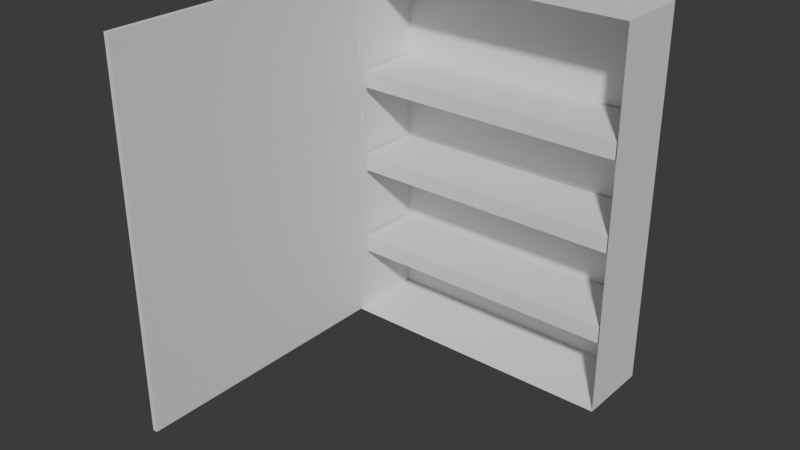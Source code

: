 # Source: shelf_closing.blend  (saved by Blender 5.0.119; exported with 4.5.12 LTS)
import bpy
from mathutils import Matrix  # noqa: F401  (used for matrix-valued properties, if any)

bpy.ops.wm.read_factory_settings(use_empty=True)
scene = bpy.context.scene
scene.name = 'Scene'

# ---- collections
col_collection = bpy.data.collections.new('Collection'); scene.collection.children.link(col_collection)

# ---- world
world_world = bpy.data.worlds.new('World'); scene.world = world_world
world_world.use_nodes = True; world_world.node_tree.nodes.clear()
_N = world_world.node_tree.nodes; _L = world_world.node_tree.links
n0 = _N.new('ShaderNodeOutputWorld'); n0.name = 'World Output'; n0.location = (200, 100)
n1 = _N.new('ShaderNodeBackground'); n1.name = 'Background'; n1.location = (-200, 100)
n1.inputs[0].default_value = (0.05088, 0.05088, 0.05088, 1.0)
_L.new(n1.outputs[0], n0.inputs[0])
n0.is_active_output = True
world_world.color = (0.05088, 0.05088, 0.05088)
world_world.sun_shadow_jitter_overblur = 0.0

# ---- meshes
me_cube_004 = bpy.data.meshes.new('Cube.004')
me_cube_004.from_pydata([(-1.0, -1.0, -1.0), (-1.0, -1.0, 1.0), (-1.0, 1.0, -1.0), (-1.0, 1.0, 1.0), (1.0, -1.0, -1.0), (1.0, -1.0, 1.0), (1.0, 1.0, -1.0), (1.0, 1.0, 1.0), (-1.008, 1.022, -8.708), (-1.008, 1.022, 33.81), (-1.043, 1.074, -9.448), (-1.043, 1.074, 34.55), (0.975, 1.022, -8.708), (0.975, 1.022, 33.81), (1.01, 1.074, -9.448), (1.01, 1.074, 34.55), (0.02229, 1.074, -9.448), (0.02229, 1.074, 34.55), (0.02229, 1.022, -8.708), (0.02229, 1.022, 33.81), (-1.043, -1.141, -9.448), (-1.043, -1.141, 34.55), (1.01, -1.141, 34.55), (1.01, -1.141, -9.448), (0.02229, -1.141, -9.448), (0.02229, -1.141, 34.55), (-1.0, -1.0, 20.28), (-1.0, -1.0, 22.28), (-1.0, 1.0, 20.28), (-1.0, 1.0, 22.28), (1.0, -1.0, 20.28), (1.0, -1.0, 22.28), (1.0, 1.0, 20.28), (1.0, 1.0, 22.28), (-1.0, -1.0, 9.894), (-1.0, -1.0, 11.89), (-1.0, 1.0, 9.894), (-1.0, 1.0, 11.89), (1.0, -1.0, 9.894), (1.0, -1.0, 11.89), (1.0, 1.0, 9.894), (1.0, 1.0, 11.89)], [], [(0, 1, 3, 2), (2, 3, 7, 6), (6, 7, 5, 4), (4, 5, 1, 0), (2, 6, 4, 0), (7, 3, 1, 5), (20, 21, 11, 10), (16, 17, 15, 14), (14, 15, 22, 23), (18, 19, 9, 8), (16, 14, 23, 24), (17, 11, 21, 25), (15, 17, 25, 22), (10, 16, 24, 20), (12, 13, 19, 18), (10, 11, 17, 16), (8, 9, 21, 20), (13, 12, 23, 22), (12, 18, 24, 23), (9, 19, 25, 21), (18, 8, 20, 24), (19, 13, 22, 25), (26, 27, 29, 28), (28, 29, 33, 32), (32, 33, 31, 30), (30, 31, 27, 26), (28, 32, 30, 26), (33, 29, 27, 31), (34, 35, 37, 36), (36, 37, 41, 40), (40, 41, 39, 38), (38, 39, 35, 34), (36, 40, 38, 34), (41, 37, 35, 39)])
_uv = me_cube_004.uv_layers.new(name='UVMap')
_uv.uv.foreach_set('vector', [0.375, 0.0, 0.625, 0.0, 0.625, 0.25, 0.375, 0.25, 0.375, 0.25, 0.625, 0.25, 0.625, 0.5, 0.375, 0.5, 0.375, 0.5, 0.625, 0.5, 0.625, 0.75, 0.375, 0.75, 0.375, 0.75, 0.625, 0.75, 0.625, 1.0, 0.375, 1.0, 0.125, 0.5, 0.375, 0.5, 0.375, 0.75, 0.125, 0.75, 0.625, 0.5, 0.875, 0.5, 0.875, 0.75, 0.625, 0.75, 0.375, 0.0, 0.625, 0.0, 0.625, 0.25, 0.375, 0.25, 0.375, 0.3797, 0.625, 0.3797, 0.625, 0.5, 0.375, 0.5, 0.375, 0.5, 0.625, 0.5, 0.625, 0.75, 0.375, 0.75, 0.3792, 0.8703, 0.6208, 0.8703, 0.6208, 0.9958, 0.3792, 0.9958, 0.2547, 0.5, 0.375, 0.5, 0.375, 0.75, 0.2547, 0.75, 0.7453, 0.5, 0.875, 0.5, 0.875, 0.75, 0.7453, 0.75, 0.625, 0.5, 0.7453, 0.5, 0.7453, 0.75, 0.625, 0.75, 0.125, 0.5, 0.2547, 0.5, 0.2547, 0.75, 0.125, 0.75, 0.3792, 0.7542, 0.6208, 0.7542, 0.6208, 0.8703, 0.3792, 0.8703, 0.375, 0.25, 0.625, 0.25, 0.625, 0.3797, 0.375, 0.3797, 0.3792, 0.9958, 0.6208, 0.9958, 0.625, 1.0, 0.375, 1.0, 0.6208, 0.7542, 0.3792, 0.7542, 0.375, 0.75, 0.625, 0.75, 0.3792, 0.7542, 0.3792, 0.8703, 0.375, 0.8703, 0.375, 0.75, 0.6208, 0.9958, 0.6208, 0.8703, 0.625, 0.8703, 0.625, 1.0, 0.3792, 0.8703, 0.3792, 0.9958, 0.375, 1.0, 0.375, 0.8703, 0.6208, 0.8703, 0.6208, 0.7542, 0.625, 0.75, 0.625, 0.8703, 0.375, 0.0, 0.625, 0.0, 0.625, 0.25, 0.375, 0.25, 0.375, 0.25, 0.625, 0.25, 0.625, 0.5, 0.375, 0.5, 0.375, 0.5, 0.625, 0.5, 0.625, 0.75, 0.375, 0.75, 0.375, 0.75, 0.625, 0.75, 0.625, 1.0, 0.375, 1.0, 0.125, 0.5, 0.375, 0.5, 0.375, 0.75, 0.125, 0.75, 0.625, 0.5, 0.875, 0.5, 0.875, 0.75, 0.625, 0.75, 0.375, 0.0, 0.625, 0.0, 0.625, 0.25, 0.375, 0.25, 0.375, 0.25, 0.625, 0.25, 0.625, 0.5, 0.375, 0.5, 0.375, 0.5, 0.625, 0.5, 0.625, 0.75, 0.375, 0.75, 0.375, 0.75, 0.625, 0.75, 0.625, 1.0, 0.375, 1.0, 0.125, 0.5, 0.375, 0.5, 0.375, 0.75, 0.125, 0.75, 0.625, 0.5, 0.875, 0.5, 0.875, 0.75, 0.625, 0.75])
me_cube_004.update()
me_cube_007 = bpy.data.meshes.new('Cube.007')
me_cube_007.from_pydata([(-0.9238, 0.2415, -0.9238), (-0.9238, 0.2415, 0.9238), (-1.0, 1.0, -1.0), (-1.0, 1.0, 1.0), (0.9238, 0.2415, -0.9238), (0.9238, 0.2415, 0.9238), (1.0, 1.0, -1.0), (1.0, 1.0, 1.0), (-1.0, -1.0, -1.0), (-1.0, -1.0, 1.0), (1.0, -1.0, 1.0), (1.0, -1.0, -1.0), (-7.576, 0.03399, -20.22), (-7.576, 0.03399, 56.78), (-7.576, 1.367, -20.22), (-7.576, 1.367, 56.78), (1.864, 0.03399, -20.22), (1.864, 0.03399, 56.78), (1.864, 1.367, -20.22), (1.864, 1.367, 56.78)], [], [(8, 9, 3, 2), (2, 3, 7, 6), (6, 7, 10, 11), (4, 5, 1, 0), (2, 6, 11, 8), (7, 3, 9, 10), (0, 1, 9, 8), (5, 4, 11, 10), (4, 0, 8, 11), (1, 5, 10, 9), (12, 13, 15, 14), (14, 15, 19, 18), (18, 19, 17, 16), (16, 17, 13, 12), (14, 18, 16, 12), (19, 15, 13, 17)])
_uv = me_cube_007.uv_layers.new(name='UVMap')
_uv.uv.foreach_set('vector', [0.375, 0.0, 0.625, 0.0, 0.625, 0.25, 0.375, 0.25, 0.375, 0.25, 0.625, 0.25, 0.625, 0.5, 0.375, 0.5, 0.375, 0.5, 0.625, 0.5, 0.625, 0.75, 0.375, 0.75, 0.3845, 0.7595, 0.6155, 0.7595, 0.6155, 0.9905, 0.3845, 0.9905, 0.125, 0.5, 0.375, 0.5, 0.375, 0.75, 0.125, 0.75, 0.625, 0.5, 0.875, 0.5, 0.875, 0.75, 0.625, 0.75, 0.3845, 0.9905, 0.6155, 0.9905, 0.625, 1.0, 0.375, 1.0, 0.6155, 0.7595, 0.3845, 0.7595, 0.375, 0.75, 0.625, 0.75, 0.3845, 0.7595, 0.3845, 0.9905, 0.375, 1.0, 0.375, 0.75, 0.6155, 0.9905, 0.6155, 0.7595, 0.625, 0.75, 0.625, 1.0, 0.375, 0.0, 0.625, 0.0, 0.625, 0.25, 0.375, 0.25, 0.375, 0.25, 0.625, 0.25, 0.625, 0.5, 0.375, 0.5, 0.375, 0.5, 0.625, 0.5, 0.625, 0.75, 0.375, 0.75, 0.375, 0.75, 0.625, 0.75, 0.625, 1.0, 0.375, 1.0, 0.125, 0.5, 0.375, 0.5, 0.375, 0.75, 0.125, 0.75, 0.625, 0.5, 0.875, 0.5, 0.875, 0.75, 0.625, 0.75])
me_cube_007.materials.append(None)
me_cube_007.update()
me_cylinder = bpy.data.meshes.new('Cylinder')
me_cylinder.from_pydata([(0.0, 1.0, -1.0), (0.0, 1.0, 1.0), (0.1951, 0.9808, -1.0), (0.1951, 0.9808, 1.0), (0.3827, 0.9239, -1.0), (0.3827, 0.9239, 1.0), (0.5556, 0.8315, -1.0), (0.5556, 0.8315, 1.0), (0.7071, 0.7071, -1.0), (0.7071, 0.7071, 1.0), (0.8315, 0.5556, -1.0), (0.8315, 0.5556, 1.0), (0.9239, 0.3827, -1.0), (0.9239, 0.3827, 1.0), (0.9808, 0.1951, -1.0), (0.9808, 0.1951, 1.0), (1.0, 0.0, -1.0), (1.0, 0.0, 1.0), (0.9808, -0.1951, -1.0), (0.9808, -0.1951, 1.0), (0.9239, -0.3827, -1.0), (0.9239, -0.3827, 1.0), (0.8315, -0.5556, -1.0), (0.8315, -0.5556, 1.0), (0.7071, -0.7071, -1.0), (0.7071, -0.7071, 1.0), (0.5556, -0.8315, -1.0), (0.5556, -0.8315, 1.0), (0.3827, -0.9239, -1.0), (0.3827, -0.9239, 1.0), (0.1951, -0.9808, -1.0), (0.1951, -0.9808, 1.0), (0.0, -1.0, -1.0), (0.0, -1.0, 1.0), (-0.1951, -0.9808, -1.0), (-0.1951, -0.9808, 1.0), (-0.3827, -0.9239, -1.0), (-0.3827, -0.9239, 1.0), (-0.5556, -0.8315, -1.0), (-0.5556, -0.8315, 1.0), (-0.7071, -0.7071, -1.0), (-0.7071, -0.7071, 1.0), (-0.8315, -0.5556, -1.0), (-0.8315, -0.5556, 1.0), (-0.9239, -0.3827, -1.0), (-0.9239, -0.3827, 1.0), (-0.9808, -0.1951, -1.0), (-0.9808, -0.1951, 1.0), (-1.0, 0.0, -1.0), (-1.0, 0.0, 1.0), (-0.9808, 0.1951, -1.0), (-0.9808, 0.1951, 1.0), (-0.9239, 0.3827, -1.0), (-0.9239, 0.3827, 1.0), (-0.8315, 0.5556, -1.0), (-0.8315, 0.5556, 1.0), (-0.7071, 0.7071, -1.0), (-0.7071, 0.7071, 1.0), (-0.5556, 0.8315, -1.0), (-0.5556, 0.8315, 1.0), (-0.3827, 0.9239, -1.0), (-0.3827, 0.9239, 1.0), (-0.1951, 0.9808, -1.0), (-0.1951, 0.9808, 1.0)], [], [(0, 1, 3, 2), (2, 3, 5, 4), (4, 5, 7, 6), (6, 7, 9, 8), (8, 9, 11, 10), (10, 11, 13, 12), (12, 13, 15, 14), (14, 15, 17, 16), (16, 17, 19, 18), (18, 19, 21, 20), (20, 21, 23, 22), (22, 23, 25, 24), (24, 25, 27, 26), (26, 27, 29, 28), (28, 29, 31, 30), (30, 31, 33, 32), (32, 33, 35, 34), (34, 35, 37, 36), (36, 37, 39, 38), (38, 39, 41, 40), (40, 41, 43, 42), (42, 43, 45, 44), (44, 45, 47, 46), (46, 47, 49, 48), (48, 49, 51, 50), (50, 51, 53, 52), (52, 53, 55, 54), (54, 55, 57, 56), (56, 57, 59, 58), (58, 59, 61, 60), (3, 1, 63, 61, 59, 57, 55, 53, 51, 49, 47, 45, 43, 41, 39, 37, 35, 33, 31, 29, 27, 25, 23, 21, 19, 17, 15, 13, 11, 9, 7, 5), (60, 61, 63, 62), (62, 63, 1, 0), (0, 2, 4, 6, 8, 10, 12, 14, 16, 18, 20, 22, 24, 26, 28, 30, 32, 34, 36, 38, 40, 42, 44, 46, 48, 50, 52, 54, 56, 58, 60, 62)])
_uv = me_cylinder.uv_layers.new(name='UVMap')
_uv.uv.foreach_set('vector', [1.0, 0.5, 1.0, 1.0, 0.9688, 1.0, 0.9688, 0.5, 0.9688, 0.5, 0.9688, 1.0, 0.9375, 1.0, 0.9375, 0.5, 0.9375, 0.5, 0.9375, 1.0, 0.9062, 1.0, 0.9062, 0.5, 0.9062, 0.5, 0.9062, 1.0, 0.875, 1.0, 0.875, 0.5, 0.875, 0.5, 0.875, 1.0, 0.8438, 1.0, 0.8438, 0.5, 0.8438, 0.5, 0.8438, 1.0, 0.8125, 1.0, 0.8125, 0.5, 0.8125, 0.5, 0.8125, 1.0, 0.7812, 1.0, 0.7812, 0.5, 0.7812, 0.5, 0.7812, 1.0, 0.75, 1.0, 0.75, 0.5, 0.75, 0.5, 0.75, 1.0, 0.7188, 1.0, 0.7188, 0.5, 0.7188, 0.5, 0.7188, 1.0, 0.6875, 1.0, 0.6875, 0.5, 0.6875, 0.5, 0.6875, 1.0, 0.6562, 1.0, 0.6562, 0.5, 0.6562, 0.5, 0.6562, 1.0, 0.625, 1.0, 0.625, 0.5, 0.625, 0.5, 0.625, 1.0, 0.5938, 1.0, 0.5938, 0.5, 0.5938, 0.5, 0.5938, 1.0, 0.5625, 1.0, 0.5625, 0.5, 0.5625, 0.5, 0.5625, 1.0, 0.5312, 1.0, 0.5312, 0.5, 0.5312, 0.5, 0.5312, 1.0, 0.5, 1.0, 0.5, 0.5, 0.5, 0.5, 0.5, 1.0, 0.4688, 1.0, 0.4688, 0.5, 0.4688, 0.5, 0.4688, 1.0, 0.4375, 1.0, 0.4375, 0.5, 0.4375, 0.5, 0.4375, 1.0, 0.4062, 1.0, 0.4062, 0.5, 0.4062, 0.5, 0.4062, 1.0, 0.375, 1.0, 0.375, 0.5, 0.375, 0.5, 0.375, 1.0, 0.3438, 1.0, 0.3438, 0.5, 0.3438, 0.5, 0.3438, 1.0, 0.3125, 1.0, 0.3125, 0.5, 0.3125, 0.5, 0.3125, 1.0, 0.2812, 1.0, 0.2812, 0.5, 0.2812, 0.5, 0.2812, 1.0, 0.25, 1.0, 0.25, 0.5, 0.25, 0.5, 0.25, 1.0, 0.2188, 1.0, 0.2188, 0.5, 0.2188, 0.5, 0.2188, 1.0, 0.1875, 1.0, 0.1875, 0.5, 0.1875, 0.5, 0.1875, 1.0, 0.1562, 1.0, 0.1562, 0.5, 0.1562, 0.5, 0.1562, 1.0, 0.125, 1.0, 0.125, 0.5, 0.125, 0.5, 0.125, 1.0, 0.09375, 1.0, 0.09375, 0.5, 0.09375, 0.5, 0.09375, 1.0, 0.0625, 1.0, 0.0625, 0.5, 0.2968, 0.4854, 0.25, 0.49, 0.2032, 0.4854, 0.1582, 0.4717, 0.1167, 0.4496, 0.08029, 0.4197, 0.05045, 0.3833, 0.02827, 0.3418, 0.01461, 0.2968, 0.01, 0.25, 0.01461, 0.2032, 0.02827, 0.1582, 0.05045, 0.1167, 0.08029, 0.08029, 0.1167, 0.05045, 0.1582, 0.02827, 0.2032, 0.01461, 0.25, 0.01, 0.2968, 0.01461, 0.3418, 0.02827, 0.3833, 0.05045, 0.4197, 0.08029, 0.4496, 0.1167, 0.4717, 0.1582, 0.4854, 0.2032, 0.49, 0.25, 0.4854, 0.2968, 0.4717, 0.3418, 0.4496, 0.3833, 0.4197, 0.4197, 0.3833, 0.4496, 0.3418, 0.4717, 0.0625, 0.5, 0.0625, 1.0, 0.03125, 1.0, 0.03125, 0.5, 0.03125, 0.5, 0.03125, 1.0, 0.0, 1.0, 0.0, 0.5, 0.75, 0.49, 0.7968, 0.4854, 0.8418, 0.4717, 0.8833, 0.4496, 0.9197, 0.4197, 0.9496, 0.3833, 0.9717, 0.3418, 0.9854, 0.2968, 0.99, 0.25, 0.9854, 0.2032, 0.9717, 0.1582, 0.9496, 0.1167, 0.9197, 0.08029, 0.8833, 0.05045, 0.8418, 0.02827, 0.7968, 0.01461, 0.75, 0.01, 0.7032, 0.01461, 0.6582, 0.02827, 0.6167, 0.05045, 0.5803, 0.08029, 0.5504, 0.1167, 0.5283, 0.1582, 0.5146, 0.2032, 0.51, 0.25, 0.5146, 0.2968, 0.5283, 0.3418, 0.5504, 0.3833, 0.5803, 0.4197, 0.6167, 0.4496, 0.6582, 0.4717, 0.7032, 0.4854])
me_cylinder.update()

# ---- objects
ob_cube_003 = bpy.data.objects.new('Cube.003', me_cube_004)
ob_cube_001 = bpy.data.objects.new('Cube.001', me_cube_007)
ob_cylinder = bpy.data.objects.new('Cylinder', me_cylinder)

# ---- transforms, parenting, visibility, modifiers, constraints
ob_cube_003.location = (-1.191, 1.906, 1.332)
ob_cube_003.scale = (1.15, 0.28, 0.07)
ob_cube_001.location = (-0.5031, 1.587, 1.482)
ob_cube_001.rotation_euler = (0.0, 0.0, -1.571)
ob_cube_001.scale = (0.25, 0.03, 0.04)
_c = ob_cube_001.constraints.new('LIMIT_ROTATION'); _c.name = 'Limit Rotation'
_c.use_limit_z = True
_c.min_z = -1.571
_c = ob_cube_001.constraints.new('PIVOT'); _c.name = 'Pivot'
_c.active = False
_c.target = ob_cylinder
_c.rotation_range = 'ALWAYS_ACTIVE'
ob_cylinder.location = (-2.388, 1.635, 2.479)
ob_cylinder.scale = (-0.01027, -0.01027, -0.03528)

# ---- collection membership
col_collection.objects.link(ob_cube_003)
col_collection.objects.link(ob_cube_001)
col_collection.objects.link(ob_cylinder)

# ---- scene / render settings (as saved in the file)
scene.frame_start = 1; scene.frame_end = 250; scene.frame_set(0)
scene.render.engine = 'BLENDER_EEVEE_NEXT'
scene.render.bake_bias = 0.0
scene.render.bake_samples = 0
scene.cycles.sampling_pattern = 'TABULATED_SOBOL'
scene.eevee.use_volume_custom_range = False
bpy.context.view_layer.update()

# ---- added for rendering (the .blend has no active camera and no usable light): camera, sun
cam_auto = bpy.data.cameras.new('AutoCamera')
cam_auto.lens = 50.0
cam_auto.sensor_width = 36.0
cam_auto.clip_end = 1000.0
ob_auto_camera = bpy.data.objects.new('AutoCamera', cam_auto)
scene.collection.objects.link(ob_auto_camera)
ob_auto_camera.location = (3.28195, -4.69059, 5.83605)
ob_auto_camera.rotation_euler = (1.09748, -7.21219e-08, 0.694738)
scene.camera = ob_auto_camera
light_auto_sun = bpy.data.lights.new('AutoSun', 'SUN')
light_auto_sun.energy = 3.0
light_auto_sun.angle = 0.0523599
ob_auto_sun = bpy.data.objects.new('AutoSun', light_auto_sun)
scene.collection.objects.link(ob_auto_sun)
ob_auto_sun.rotation_euler = (0.872665, 0.174533, 0.523599)
bpy.context.view_layer.update()
